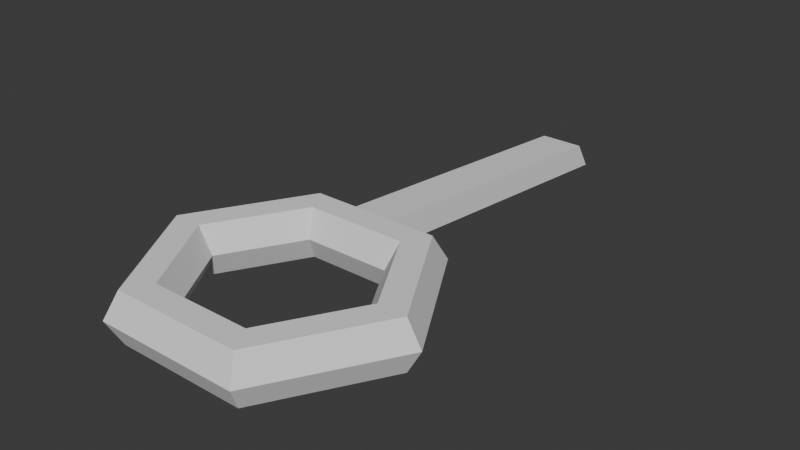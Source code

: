# Source: Tronology_.blend  (saved by Blender 4.5.88; exported with 4.5.12 LTS)
import bpy
from mathutils import Matrix  # noqa: F401  (used for matrix-valued properties, if any)

bpy.ops.wm.read_factory_settings(use_empty=True)
scene = bpy.context.scene
scene.name = 'Scene'

# ---- world
world_world = bpy.data.worlds.new('World'); scene.world = world_world
world_world.use_nodes = True; world_world.node_tree.nodes.clear()
_N = world_world.node_tree.nodes; _L = world_world.node_tree.links
n0 = _N.new('ShaderNodeOutputWorld'); n0.name = 'World Output'; n0.location = (200, 100)
n1 = _N.new('ShaderNodeBackground'); n1.name = 'Background'; n1.location = (-200, 100)
n1.inputs[0].default_value = (0.05088, 0.05088, 0.05088, 1.0)
_L.new(n1.outputs[0], n0.inputs[0])
n0.is_active_output = True
world_world.color = (0.05088, 0.05088, 0.05088)
world_world.sun_shadow_jitter_overblur = 0.0

# ---- meshes
me_torus_001 = bpy.data.meshes.new('Torus.001')
me_torus_001.from_pydata([(1.25, 0.0, 0.0), (1.125, 0.0, 0.2165), (0.875, 0.0, 0.2165), (0.75, 0.0, 3.062e-17), (0.875, 0.0, -0.2165), (1.125, 0.0, -0.2165), (0.625, 1.083, 0.0), (0.5625, 0.9743, 0.2165), (0.4375, 0.7578, 0.2165), (0.375, 0.6495, 3.062e-17), (0.4375, 0.7578, -0.2165), (0.5625, 0.9743, -0.2165), (-0.625, 1.083, 0.0), (-0.5625, 0.9743, 0.2165), (-0.4375, 0.7578, 0.2165), (-0.375, 0.6495, 3.062e-17), (-0.4375, 0.7578, -0.2165), (-0.5625, 0.9743, -0.2165), (-1.25, 1.093e-07, 0.0), (-1.125, 9.835e-08, 0.2165), (-0.875, 7.649e-08, 0.2165), (-0.75, 6.557e-08, 3.062e-17), (-0.875, 7.649e-08, -0.2165), (-1.125, 9.835e-08, -0.2165), (-0.625, -1.083, 0.0), (-0.5625, -0.9743, 0.2165), (-0.4375, -0.7578, 0.2165), (-0.375, -0.6495, 3.062e-17), (-0.4375, -0.7578, -0.2165), (-0.5625, -0.9743, -0.2165), (0.625, -1.083, 0.0), (0.5625, -0.9743, 0.2165), (0.4375, -0.7578, 0.2165), (0.375, -0.6495, 3.062e-17), (0.4375, -0.7578, -0.2165), (0.5625, -0.9743, -0.2165), (-1.042, -0.3608, 0.0), (-0.8333, -0.7217, 0.0), (-0.9375, -0.3248, 0.2165), (-0.75, -0.6495, 0.2165), (-0.7292, -0.2526, 0.2165), (-0.5833, -0.5052, 0.2165), (-0.625, -0.2165, 3.062e-17), (-0.5, -0.433, 3.062e-17), (-0.7292, -0.2526, -0.2165), (-0.5833, -0.5052, -0.2165), (-0.9375, -0.3248, -0.2165), (-0.75, -0.6495, -0.2165), (-0.8333, 0.7217, 0.0), (-1.042, 0.3608, 0.0), (-0.75, 0.6495, 0.2165), (-0.9375, 0.3248, 0.2165), (-0.5833, 0.5052, 0.2165), (-0.7292, 0.2526, 0.2165), (-0.5, 0.433, 3.062e-17), (-0.625, 0.2165, 3.062e-17), (-0.5833, 0.5052, -0.2165), (-0.7292, 0.2526, -0.2165), (-0.75, 0.6495, -0.2165), (-0.9375, 0.3248, -0.2165), (0.2083, 1.083, 0.0), (-0.2083, 1.083, 0.0), (0.1875, 0.9743, 0.2165), (-0.1875, 0.9743, 0.2165), (0.1458, 0.7578, 0.2165), (-0.1458, 0.7578, 0.2165), (0.125, 0.6495, 3.062e-17), (-0.125, 0.6495, 3.062e-17), (0.1458, 0.7578, -0.2165), (-0.1458, 0.7578, -0.2165), (0.1875, 0.9743, -0.2165), (-0.1875, 0.9743, -0.2165), (1.042, 0.3608, 0.0), (0.8333, 0.7217, 0.0), (0.9375, 0.3248, 0.2165), (0.75, 0.6495, 0.2165), (0.7292, 0.2526, 0.2165), (0.5833, 0.5052, 0.2165), (0.625, 0.2165, 3.062e-17), (0.5, 0.433, 3.062e-17), (0.7292, 0.2526, -0.2165), (0.5833, 0.5052, -0.2165), (0.9375, 0.3248, -0.2165), (0.75, 0.6495, -0.2165), (1.042, -0.3608, 0.0), (0.8333, -0.7217, 0.0), (0.9375, -0.3248, 0.2165), (0.75, -0.6495, 0.2165), (0.7292, -0.2526, 0.2165), (0.5833, -0.5052, 0.2165), (0.625, -0.2165, 3.062e-17), (0.5, -0.433, 3.062e-17), (0.7292, -0.2526, -0.2165), (0.5833, -0.5052, -0.2165), (0.9375, -0.3248, -0.2165), (0.75, -0.6495, -0.2165), (-0.2099, -1.083, 0.0), (0.2068, -1.083, 0.0), (-0.1889, -0.9743, 0.2165), (0.1861, -0.9743, 0.2165), (-0.1469, -0.7578, 0.2165), (0.1447, -0.7578, 0.2165), (-0.1259, -0.6495, 3.062e-17), (0.1241, -0.6495, 3.062e-17), (-0.1469, -0.7578, -0.2165), (0.1447, -0.7578, -0.2165), (-0.1889, -0.9743, -0.2165), (0.1861, -0.9743, -0.2165), (1.188, 0.0, -0.1077), (0.5939, 1.029, -0.1077), (-0.5939, 1.029, -0.1077), (-1.188, 1.038e-07, -0.1077), (-0.5939, -1.029, -0.1077), (0.5939, -1.029, -0.1077), (-0.9899, -0.3429, -0.1077), (-0.7919, -0.6858, -0.1077), (-0.7919, 0.6858, -0.1077), (-0.9899, 0.3429, -0.1077), (0.198, 1.029, -0.1077), (-0.198, 1.029, -0.1077), (0.9899, 0.3429, -0.1077), (0.7919, 0.6858, -0.1077), (0.7919, -0.6858, -0.1077), (0.9899, -0.3429, -0.1077), (-0.1995, -1.029, -0.1077), (0.1965, -1.029, -0.1077), (1.188, 0.0, 0.1083), (0.5937, 1.028, 0.1083), (-0.5937, 1.028, 0.1083), (-1.188, 1.038e-07, 0.1083), (-0.5937, -1.028, 0.1083), (0.5937, -1.028, 0.1083), (-0.9896, -0.3428, 0.1083), (-0.7917, -0.6856, 0.1083), (-0.7917, 0.6856, 0.1083), (-0.9896, 0.3428, 0.1083), (0.1979, 1.028, 0.1083), (-0.1979, 1.028, 0.1083), (0.9896, 0.3428, 0.1083), (0.7917, 0.6856, 0.1083), (0.7917, -0.6856, 0.1083), (0.9896, -0.3428, 0.1083), (-0.1994, -1.028, 0.1083), (0.1964, -1.028, 0.1083), (0.2649, 3.641, -0.2145), (-0.1517, 3.641, -0.2145), (0.2441, 3.532, 0.00204), (-0.1309, 3.532, 0.00204), (0.2545, 3.586, -0.1062), (-0.1413, 3.586, -0.1062), (0.2649, 3.639, -0.2151), (-0.1517, 3.639, -0.2151), (0.2441, 3.531, 0.001426), (-0.1309, 3.531, 0.001426), (0.2545, 3.585, -0.1068), (-0.1413, 3.585, -0.1068), (0.2158, 2.253, 0.1093), (-0.1592, 2.253, 0.1093), (-0.18, 2.362, -0.1072), (0.2366, 2.362, -0.1072), (-0.1696, 2.307, 0.00102), (0.2262, 2.307, 0.00102), (0.2299, 2.893, 0.05566), (-0.1659, 3.001, -0.1608), (-0.1451, 2.893, 0.05566), (0.2508, 3.001, -0.1608), (-0.1555, 2.947, -0.0526), (0.2404, 2.947, -0.0526), (0.237, 3.213, 0.02885), (-0.1588, 3.321, -0.1877), (-0.138, 3.213, 0.02885), (0.2578, 3.321, -0.1877), (-0.1484, 3.267, -0.0794), (0.2474, 3.267, -0.0794)], [], [(139, 127, 7, 75), (75, 7, 8, 77), (77, 8, 9, 79), (79, 9, 10, 81), (81, 10, 11, 83), (121, 109, 6, 73), (137, 128, 13, 63), (63, 13, 14, 65), (65, 14, 15, 67), (67, 15, 16, 69), (69, 16, 17, 71), (119, 110, 12, 61), (135, 129, 19, 51), (51, 19, 20, 53), (53, 20, 21, 55), (55, 21, 22, 57), (57, 22, 23, 59), (117, 111, 18, 49), (133, 130, 25, 39), (39, 25, 26, 41), (41, 26, 27, 43), (43, 27, 28, 45), (45, 28, 29, 47), (115, 112, 24, 37), (143, 131, 31, 99), (99, 31, 32, 101), (101, 32, 33, 103), (103, 33, 34, 105), (105, 34, 35, 107), (125, 113, 30, 97), (141, 126, 1, 86), (86, 1, 2, 88), (88, 2, 3, 90), (90, 3, 4, 92), (92, 4, 5, 94), (123, 108, 0, 84), (111, 114, 36, 18), (114, 115, 37, 36), (22, 44, 46, 23), (44, 45, 47, 46), (21, 42, 44, 22), (42, 43, 45, 44), (20, 40, 42, 21), (40, 41, 43, 42), (19, 38, 40, 20), (38, 39, 41, 40), (129, 132, 38, 19), (132, 133, 39, 38), (110, 116, 48, 12), (116, 117, 49, 48), (16, 56, 58, 17), (56, 57, 59, 58), (15, 54, 56, 16), (54, 55, 57, 56), (14, 52, 54, 15), (52, 53, 55, 54), (13, 50, 52, 14), (50, 51, 53, 52), (128, 134, 50, 13), (134, 135, 51, 50), (109, 118, 60, 6), (118, 119, 61, 60), (10, 68, 70, 11), (68, 69, 71, 70), (9, 66, 68, 10), (66, 67, 69, 68), (8, 64, 66, 9), (64, 65, 67, 66), (7, 62, 64, 8), (62, 63, 65, 64), (127, 136, 62, 7), (171, 169, 145, 144), (108, 120, 72, 0), (120, 121, 73, 72), (4, 80, 82, 5), (80, 81, 83, 82), (3, 78, 80, 4), (78, 79, 81, 80), (2, 76, 78, 3), (76, 77, 79, 78), (1, 74, 76, 2), (74, 75, 77, 76), (126, 138, 74, 1), (138, 139, 75, 74), (113, 122, 85, 30), (122, 123, 84, 85), (34, 93, 95, 35), (93, 92, 94, 95), (33, 91, 93, 34), (91, 90, 92, 93), (32, 89, 91, 33), (89, 88, 90, 91), (31, 87, 89, 32), (87, 86, 88, 89), (131, 140, 87, 31), (140, 141, 86, 87), (112, 124, 96, 24), (124, 125, 97, 96), (28, 104, 106, 29), (104, 105, 107, 106), (27, 102, 104, 28), (102, 103, 105, 104), (26, 100, 102, 27), (100, 101, 103, 102), (25, 98, 100, 26), (98, 99, 101, 100), (130, 142, 98, 25), (142, 143, 99, 98), (106, 107, 125, 124), (29, 106, 124, 112), (95, 94, 123, 122), (35, 95, 122, 113), (82, 83, 121, 120), (5, 82, 120, 108), (70, 71, 119, 118), (11, 70, 118, 109), (58, 59, 117, 116), (17, 58, 116, 110), (46, 47, 115, 114), (23, 46, 114, 111), (94, 5, 108, 123), (107, 35, 113, 125), (47, 29, 112, 115), (59, 23, 111, 117), (71, 17, 110, 119), (83, 11, 109, 121), (96, 97, 143, 142), (24, 96, 142, 130), (85, 84, 141, 140), (30, 85, 140, 131), (72, 73, 139, 138), (0, 72, 138, 126), (170, 168, 146, 147), (6, 60, 136, 127), (48, 49, 135, 134), (12, 48, 134, 128), (36, 37, 133, 132), (18, 36, 132, 129), (84, 0, 126, 141), (97, 30, 131, 143), (37, 24, 130, 133), (49, 18, 129, 135), (61, 12, 128, 137), (73, 6, 127, 139), (146, 148, 154, 152), (148, 144, 150, 154), (172, 170, 147, 149), (173, 171, 144, 148), (169, 172, 149, 145), (168, 173, 148, 146), (154, 155, 153, 152), (150, 151, 155, 154), (144, 145, 151, 150), (145, 149, 155, 151), (149, 147, 153, 155), (147, 146, 152, 153), (62, 136, 161, 156), (61, 137, 160, 158), (136, 60, 159, 161), (137, 63, 157, 160), (63, 62, 156, 157), (60, 61, 158, 159), (156, 161, 167, 162), (158, 160, 166, 163), (161, 159, 165, 167), (160, 157, 164, 166), (157, 156, 162, 164), (159, 158, 163, 165), (162, 167, 173, 168), (163, 166, 172, 169), (167, 165, 171, 173), (166, 164, 170, 172), (164, 162, 168, 170), (165, 163, 169, 171)])
_uv = me_torus_001.uv_layers.new(name='UVMap')
_uv.uv.foreach_set('vector', [0.6111, 0.5833, 0.6667, 0.5833, 0.6667, 0.6667, 0.6111, 0.6667, 0.6111, 0.6667, 0.6667, 0.6667, 0.6667, 0.8333, 0.6111, 0.8333, 0.6111, 0.8333, 0.6667, 0.8333, 0.6667, 1.0, 0.6111, 1.0, 0.6111, -1.11e-16, 0.6667, -1.11e-16, 0.6667, 0.1667, 0.6111, 0.1667, 0.6111, 0.1667, 0.6667, 0.1667, 0.6667, 0.3333, 0.6111, 0.3333, 0.6111, 0.4171, 0.6667, 0.4171, 0.6667, 0.5, 0.6111, 0.5, 0.7778, 0.5833, 0.8333, 0.5833, 0.8333, 0.6667, 0.7778, 0.6667, 0.7778, 0.6667, 0.8333, 0.6667, 0.8333, 0.8333, 0.7778, 0.8333, 0.7778, 0.8333, 0.8333, 0.8333, 0.8333, 1.0, 0.7778, 1.0, 0.7778, -1.11e-16, 0.8333, -1.11e-16, 0.8333, 0.1667, 0.7778, 0.1667, 0.7778, 0.1667, 0.8333, 0.1667, 0.8333, 0.3333, 0.7778, 0.3333, 0.7778, 0.4171, 0.8333, 0.4171, 0.8333, 0.5, 0.7778, 0.5, 0.9444, 0.5833, 1.0, 0.5833, 1.0, 0.6667, 0.9444, 0.6667, 0.9444, 0.6667, 1.0, 0.6667, 1.0, 0.8333, 0.9444, 0.8333, 0.9444, 0.8333, 1.0, 0.8333, 1.0, 1.0, 0.9444, 1.0, 0.9444, -1.11e-16, 1.0, -1.11e-16, 1.0, 0.1667, 0.9444, 0.1667, 0.9444, 0.1667, 1.0, 0.1667, 1.0, 0.3333, 0.9444, 0.3333, 0.9444, 0.4171, 1.0, 0.4171, 1.0, 0.5, 0.9444, 0.5, 0.1111, 0.5833, 0.1667, 0.5833, 0.1667, 0.6667, 0.1111, 0.6667, 0.1111, 0.6667, 0.1667, 0.6667, 0.1667, 0.8333, 0.1111, 0.8333, 0.1111, 0.8333, 0.1667, 0.8333, 0.1667, 1.0, 0.1111, 1.0, 0.1111, -1.11e-16, 0.1667, -1.11e-16, 0.1667, 0.1667, 0.1111, 0.1667, 0.1111, 0.1667, 0.1667, 0.1667, 0.1667, 0.3333, 0.1111, 0.3333, 0.1111, 0.4171, 0.1667, 0.4171, 0.1667, 0.5, 0.1111, 0.5, 0.2776, 0.5833, 0.3333, 0.5833, 0.3333, 0.6667, 0.2776, 0.6667, 0.2776, 0.6667, 0.3333, 0.6667, 0.3333, 0.8333, 0.2776, 0.8333, 0.2776, 0.8333, 0.3333, 0.8333, 0.3333, 1.0, 0.2776, 1.0, 0.2776, -1.11e-16, 0.3333, -1.11e-16, 0.3333, 0.1667, 0.2776, 0.1667, 0.2776, 0.1667, 0.3333, 0.1667, 0.3333, 0.3333, 0.2776, 0.3333, 0.2776, 0.4171, 0.3333, 0.4171, 0.3333, 0.5, 0.2776, 0.5, 0.4444, 0.5833, 0.5, 0.5833, 0.5, 0.6667, 0.4444, 0.6667, 0.4444, 0.6667, 0.5, 0.6667, 0.5, 0.8333, 0.4444, 0.8333, 0.4444, 0.8333, 0.5, 0.8333, 0.5, 1.0, 0.4444, 1.0, 0.4444, -1.11e-16, 0.5, -1.11e-16, 0.5, 0.1667, 0.4444, 0.1667, 0.4444, 0.1667, 0.5, 0.1667, 0.5, 0.3333, 0.4444, 0.3333, 0.4444, 0.4171, 0.5, 0.4171, 0.5, 0.5, 0.4444, 0.5, -1.11e-16, 0.4171, 0.05556, 0.4171, 0.05556, 0.5, -1.11e-16, 0.5, 0.05556, 0.4171, 0.1111, 0.4171, 0.1111, 0.5, 0.05556, 0.5, -1.11e-16, 0.1667, 0.05556, 0.1667, 0.05556, 0.3333, -1.11e-16, 0.3333, 0.05556, 0.1667, 0.1111, 0.1667, 0.1111, 0.3333, 0.05556, 0.3333, -1.11e-16, -1.11e-16, 0.05556, -1.11e-16, 0.05556, 0.1667, -1.11e-16, 0.1667, 0.05556, -1.11e-16, 0.1111, -1.11e-16, 0.1111, 0.1667, 0.05556, 0.1667, -1.11e-16, 0.8333, 0.05556, 0.8333, 0.05556, 1.0, -1.11e-16, 1.0, 0.05556, 0.8333, 0.1111, 0.8333, 0.1111, 1.0, 0.05556, 1.0, -1.11e-16, 0.6667, 0.05556, 0.6667, 0.05556, 0.8333, -1.11e-16, 0.8333, 0.05556, 0.6667, 0.1111, 0.6667, 0.1111, 0.8333, 0.05556, 0.8333, -1.11e-16, 0.5833, 0.05556, 0.5833, 0.05556, 0.6667, -1.11e-16, 0.6667, 0.05556, 0.5833, 0.1111, 0.5833, 0.1111, 0.6667, 0.05556, 0.6667, 0.8333, 0.4171, 0.8889, 0.4171, 0.8889, 0.5, 0.8333, 0.5, 0.8889, 0.4171, 0.9444, 0.4171, 0.9444, 0.5, 0.8889, 0.5, 0.8333, 0.1667, 0.8889, 0.1667, 0.8889, 0.3333, 0.8333, 0.3333, 0.8889, 0.1667, 0.9444, 0.1667, 0.9444, 0.3333, 0.8889, 0.3333, 0.8333, -1.11e-16, 0.8889, -1.11e-16, 0.8889, 0.1667, 0.8333, 0.1667, 0.8889, -1.11e-16, 0.9444, -1.11e-16, 0.9444, 0.1667, 0.8889, 0.1667, 0.8333, 0.8333, 0.8889, 0.8333, 0.8889, 1.0, 0.8333, 1.0, 0.8889, 0.8333, 0.9444, 0.8333, 0.9444, 1.0, 0.8889, 1.0, 0.8333, 0.6667, 0.8889, 0.6667, 0.8889, 0.8333, 0.8333, 0.8333, 0.8889, 0.6667, 0.9444, 0.6667, 0.9444, 0.8333, 0.8889, 0.8333, 0.8333, 0.5833, 0.8889, 0.5833, 0.8889, 0.6667, 0.8333, 0.6667, 0.8889, 0.5833, 0.9444, 0.5833, 0.9444, 0.6667, 0.8889, 0.6667, 0.6667, 0.4171, 0.7222, 0.4171, 0.7222, 0.5, 0.6667, 0.5, 0.7222, 0.4171, 0.7778, 0.4171, 0.7778, 0.5, 0.7222, 0.5, 0.6667, 0.1667, 0.7222, 0.1667, 0.7222, 0.3333, 0.6667, 0.3333, 0.7222, 0.1667, 0.7778, 0.1667, 0.7778, 0.3333, 0.7222, 0.3333, 0.6667, -1.11e-16, 0.7222, -1.11e-16, 0.7222, 0.1667, 0.6667, 0.1667, 0.7222, -1.11e-16, 0.7778, -1.11e-16, 0.7778, 0.1667, 0.7222, 0.1667, 0.6667, 0.8333, 0.7222, 0.8333, 0.7222, 1.0, 0.6667, 1.0, 0.7222, 0.8333, 0.7778, 0.8333, 0.7778, 1.0, 0.7222, 1.0, 0.6667, 0.6667, 0.7222, 0.6667, 0.7222, 0.8333, 0.6667, 0.8333, 0.7222, 0.6667, 0.7778, 0.6667, 0.7778, 0.8333, 0.7222, 0.8333, 0.6667, 0.5833, 0.7222, 0.5833, 0.7222, 0.6667, 0.6667, 0.6667, 0.7222, 0.5, 0.7778, 0.5, 0.7778, 0.5, 0.7222, 0.5, 0.5, 0.4171, 0.5556, 0.4171, 0.5556, 0.5, 0.5, 0.5, 0.5556, 0.4171, 0.6111, 0.4171, 0.6111, 0.5, 0.5556, 0.5, 0.5, 0.1667, 0.5556, 0.1667, 0.5556, 0.3333, 0.5, 0.3333, 0.5556, 0.1667, 0.6111, 0.1667, 0.6111, 0.3333, 0.5556, 0.3333, 0.5, -1.11e-16, 0.5556, -1.11e-16, 0.5556, 0.1667, 0.5, 0.1667, 0.5556, -1.11e-16, 0.6111, -1.11e-16, 0.6111, 0.1667, 0.5556, 0.1667, 0.5, 0.8333, 0.5556, 0.8333, 0.5556, 1.0, 0.5, 1.0, 0.5556, 0.8333, 0.6111, 0.8333, 0.6111, 1.0, 0.5556, 1.0, 0.5, 0.6667, 0.5556, 0.6667, 0.5556, 0.8333, 0.5, 0.8333, 0.5556, 0.6667, 0.6111, 0.6667, 0.6111, 0.8333, 0.5556, 0.8333, 0.5, 0.5833, 0.5556, 0.5833, 0.5556, 0.6667, 0.5, 0.6667, 0.5556, 0.5833, 0.6111, 0.5833, 0.6111, 0.6667, 0.5556, 0.6667, 0.3333, 0.4171, 0.3889, 0.4171, 0.3889, 0.5, 0.3333, 0.5, 0.3889, 0.4171, 0.4444, 0.4171, 0.4444, 0.5, 0.3889, 0.5, 0.3333, 0.1667, 0.3889, 0.1667, 0.3889, 0.3333, 0.3333, 0.3333, 0.3889, 0.1667, 0.4444, 0.1667, 0.4444, 0.3333, 0.3889, 0.3333, 0.3333, -1.11e-16, 0.3889, -1.11e-16, 0.3889, 0.1667, 0.3333, 0.1667, 0.3889, -1.11e-16, 0.4444, -1.11e-16, 0.4444, 0.1667, 0.3889, 0.1667, 0.3333, 0.8333, 0.3889, 0.8333, 0.3889, 1.0, 0.3333, 1.0, 0.3889, 0.8333, 0.4444, 0.8333, 0.4444, 1.0, 0.3889, 1.0, 0.3333, 0.6667, 0.3889, 0.6667, 0.3889, 0.8333, 0.3333, 0.8333, 0.3889, 0.6667, 0.4444, 0.6667, 0.4444, 0.8333, 0.3889, 0.8333, 0.3333, 0.5833, 0.3889, 0.5833, 0.3889, 0.6667, 0.3333, 0.6667, 0.3889, 0.5833, 0.4444, 0.5833, 0.4444, 0.6667, 0.3889, 0.6667, 0.1667, 0.4171, 0.222, 0.4171, 0.222, 0.5, 0.1667, 0.5, 0.222, 0.4171, 0.2776, 0.4171, 0.2776, 0.5, 0.222, 0.5, 0.1667, 0.1667, 0.222, 0.1667, 0.222, 0.3333, 0.1667, 0.3333, 0.222, 0.1667, 0.2776, 0.1667, 0.2776, 0.3333, 0.222, 0.3333, 0.1667, -1.11e-16, 0.222, -1.11e-16, 0.222, 0.1667, 0.1667, 0.1667, 0.222, -1.11e-16, 0.2776, -1.11e-16, 0.2776, 0.1667, 0.222, 0.1667, 0.1667, 0.8333, 0.222, 0.8333, 0.222, 1.0, 0.1667, 1.0, 0.222, 0.8333, 0.2776, 0.8333, 0.2776, 1.0, 0.222, 1.0, 0.1667, 0.6667, 0.222, 0.6667, 0.222, 0.8333, 0.1667, 0.8333, 0.222, 0.6667, 0.2776, 0.6667, 0.2776, 0.8333, 0.222, 0.8333, 0.1667, 0.5833, 0.222, 0.5833, 0.222, 0.6667, 0.1667, 0.6667, 0.222, 0.5833, 0.2776, 0.5833, 0.2776, 0.6667, 0.222, 0.6667, 0.222, 0.3333, 0.2776, 0.3333, 0.2776, 0.4171, 0.222, 0.4171, 0.1667, 0.3333, 0.222, 0.3333, 0.222, 0.4171, 0.1667, 0.4171, 0.3889, 0.3333, 0.4444, 0.3333, 0.4444, 0.4171, 0.3889, 0.4171, 0.3333, 0.3333, 0.3889, 0.3333, 0.3889, 0.4171, 0.3333, 0.4171, 0.5556, 0.3333, 0.6111, 0.3333, 0.6111, 0.4171, 0.5556, 0.4171, 0.5, 0.3333, 0.5556, 0.3333, 0.5556, 0.4171, 0.5, 0.4171, 0.7222, 0.3333, 0.7778, 0.3333, 0.7778, 0.4171, 0.7222, 0.4171, 0.6667, 0.3333, 0.7222, 0.3333, 0.7222, 0.4171, 0.6667, 0.4171, 0.8889, 0.3333, 0.9444, 0.3333, 0.9444, 0.4171, 0.8889, 0.4171, 0.8333, 0.3333, 0.8889, 0.3333, 0.8889, 0.4171, 0.8333, 0.4171, 0.05556, 0.3333, 0.1111, 0.3333, 0.1111, 0.4171, 0.05556, 0.4171, -1.11e-16, 0.3333, 0.05556, 0.3333, 0.05556, 0.4171, -1.11e-16, 0.4171, 0.4444, 0.3333, 0.5, 0.3333, 0.5, 0.4171, 0.4444, 0.4171, 0.2776, 0.3333, 0.3333, 0.3333, 0.3333, 0.4171, 0.2776, 0.4171, 0.1111, 0.3333, 0.1667, 0.3333, 0.1667, 0.4171, 0.1111, 0.4171, 0.9444, 0.3333, 1.0, 0.3333, 1.0, 0.4171, 0.9444, 0.4171, 0.7778, 0.3333, 0.8333, 0.3333, 0.8333, 0.4171, 0.7778, 0.4171, 0.6111, 0.3333, 0.6667, 0.3333, 0.6667, 0.4171, 0.6111, 0.4171, 0.222, 0.5, 0.2776, 0.5, 0.2776, 0.5833, 0.222, 0.5833, 0.1667, 0.5, 0.222, 0.5, 0.222, 0.5833, 0.1667, 0.5833, 0.3889, 0.5, 0.4444, 0.5, 0.4444, 0.5833, 0.3889, 0.5833, 0.3333, 0.5, 0.3889, 0.5, 0.3889, 0.5833, 0.3333, 0.5833, 0.5556, 0.5, 0.6111, 0.5, 0.6111, 0.5833, 0.5556, 0.5833, 0.5, 0.5, 0.5556, 0.5, 0.5556, 0.5833, 0.5, 0.5833, 0.7778, 0.6667, 0.7222, 0.6667, 0.7222, 0.6667, 0.7778, 0.6667, 0.6667, 0.5, 0.7222, 0.5, 0.7222, 0.5833, 0.6667, 0.5833, 0.8889, 0.5, 0.9444, 0.5, 0.9444, 0.5833, 0.8889, 0.5833, 0.8333, 0.5, 0.8889, 0.5, 0.8889, 0.5833, 0.8333, 0.5833, 0.05556, 0.5, 0.1111, 0.5, 0.1111, 0.5833, 0.05556, 0.5833, -1.11e-16, 0.5, 0.05556, 0.5, 0.05556, 0.5833, -1.11e-16, 0.5833, 0.4444, 0.5, 0.5, 0.5, 0.5, 0.5833, 0.4444, 0.5833, 0.2776, 0.5, 0.3333, 0.5, 0.3333, 0.5833, 0.2776, 0.5833, 0.1111, 0.5, 0.1667, 0.5, 0.1667, 0.5833, 0.1111, 0.5833, 0.9444, 0.5, 1.0, 0.5, 1.0, 0.5833, 0.9444, 0.5833, 0.7778, 0.5, 0.8333, 0.5, 0.8333, 0.5833, 0.7778, 0.5833, 0.6111, 0.5, 0.6667, 0.5, 0.6667, 0.5833, 0.6111, 0.5833, 0.7222, 0.6667, 0.7222, 0.5833, 0.7222, 0.5833, 0.7222, 0.6667, 0.7222, 0.5833, 0.7222, 0.5, 0.7222, 0.5, 0.7222, 0.5833, 0.7778, 0.5833, 0.7778, 0.6667, 0.7778, 0.6667, 0.7778, 0.5833, 0.7222, 0.5833, 0.7222, 0.5, 0.7222, 0.5, 0.7222, 0.5833, 0.7778, 0.5, 0.7778, 0.5833, 0.7778, 0.5833, 0.7778, 0.5, 0.7222, 0.6667, 0.7222, 0.5833, 0.7222, 0.5833, 0.7222, 0.6667, 0.7222, 0.5833, 0.7778, 0.5833, 0.7778, 0.6667, 0.7222, 0.6667, 0.7222, 0.5, 0.7778, 0.5, 0.7778, 0.5833, 0.7222, 0.5833, 0.7222, 0.5, 0.7778, 0.5, 0.7778, 0.5, 0.7222, 0.5, 0.7778, 0.5, 0.7778, 0.5833, 0.7778, 0.5833, 0.7778, 0.5, 0.7778, 0.5833, 0.7778, 0.6667, 0.7778, 0.6667, 0.7778, 0.5833, 0.7778, 0.6667, 0.7222, 0.6667, 0.7222, 0.6667, 0.7778, 0.6667, 0.7222, 0.6667, 0.7222, 0.5833, 0.7222, 0.5833, 0.7222, 0.6667, 0.7778, 0.5, 0.7778, 0.5833, 0.7778, 0.5833, 0.7778, 0.5, 0.7222, 0.5833, 0.7222, 0.5, 0.7222, 0.5, 0.7222, 0.5833, 0.7778, 0.5833, 0.7778, 0.6667, 0.7778, 0.6667, 0.7778, 0.5833, 0.7778, 0.6667, 0.7222, 0.6667, 0.7222, 0.6667, 0.7778, 0.6667, 0.7222, 0.5, 0.7778, 0.5, 0.7778, 0.5, 0.7222, 0.5, 0.7222, 0.6667, 0.7222, 0.5833, 0.7222, 0.5833, 0.7222, 0.6667, 0.7778, 0.5, 0.7778, 0.5833, 0.7778, 0.5833, 0.7778, 0.5, 0.7222, 0.5833, 0.7222, 0.5, 0.7222, 0.5, 0.7222, 0.5833, 0.7778, 0.5833, 0.7778, 0.6667, 0.7778, 0.6667, 0.7778, 0.5833, 0.7778, 0.6667, 0.7222, 0.6667, 0.7222, 0.6667, 0.7778, 0.6667, 0.7222, 0.5, 0.7778, 0.5, 0.7778, 0.5, 0.7222, 0.5, 0.7222, 0.6667, 0.7222, 0.5833, 0.7222, 0.5833, 0.7222, 0.6667, 0.7778, 0.5, 0.7778, 0.5833, 0.7778, 0.5833, 0.7778, 0.5, 0.7222, 0.5833, 0.7222, 0.5, 0.7222, 0.5, 0.7222, 0.5833, 0.7778, 0.5833, 0.7778, 0.6667, 0.7778, 0.6667, 0.7778, 0.5833, 0.7778, 0.6667, 0.7222, 0.6667, 0.7222, 0.6667, 0.7778, 0.6667, 0.7222, 0.5, 0.7778, 0.5, 0.7778, 0.5, 0.7222, 0.5])
me_torus_001.update()

# ---- objects
ob_torus = bpy.data.objects.new('Torus', me_torus_001)

# ---- transforms, parenting, visibility, modifiers, constraints
ob_torus.location = (0.0, 0.0, 0.0)

# ---- collection membership
scene.collection.objects.link(ob_torus)

# ---- scene / render settings (as saved in the file)
scene.frame_start = 1; scene.frame_end = 250; scene.frame_set(1)
scene.render.engine = 'BLENDER_EEVEE_NEXT'
bpy.context.view_layer.update()

# ---- added for rendering (the .blend has no active camera and no usable light): camera, sun
cam_auto = bpy.data.cameras.new('AutoCamera')
cam_auto.lens = 50.0
cam_auto.sensor_width = 36.0
cam_auto.clip_end = 1000.0
ob_auto_camera = bpy.data.objects.new('AutoCamera', cam_auto)
scene.collection.objects.link(ob_auto_camera)
ob_auto_camera.location = (4.96054, -4.67364, 3.96844)
ob_auto_camera.rotation_euler = (1.09748, -7.21219e-08, 0.694738)
scene.camera = ob_auto_camera
light_auto_sun = bpy.data.lights.new('AutoSun', 'SUN')
light_auto_sun.energy = 3.0
light_auto_sun.angle = 0.0523599
ob_auto_sun = bpy.data.objects.new('AutoSun', light_auto_sun)
scene.collection.objects.link(ob_auto_sun)
ob_auto_sun.rotation_euler = (0.872665, 0.174533, 0.523599)
bpy.context.view_layer.update()
